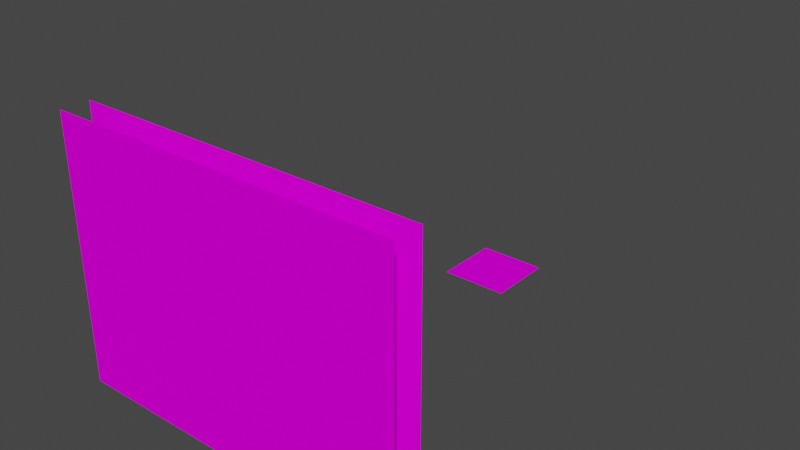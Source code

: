 # Source: level-6.blend  (saved by Blender 3.6.11; exported with 4.5.12 LTS)
import bpy
from mathutils import Matrix  # noqa: F401  (used for matrix-valued properties, if any)

bpy.ops.wm.read_factory_settings(use_empty=True)
scene = bpy.context.scene
scene.name = 'Scene'

# ---- collections
col_collection = bpy.data.collections.new('Collection'); scene.collection.children.link(col_collection)

# ---- images (referenced by path relative to the original .blend; pixels are not part of the script)
import os
ASSET_DIR = os.environ.get("B2B_ASSET_DIR", "")  # directory of the original .blend (textures are referenced by path, not embedded)
HERE = os.path.dirname(os.path.abspath(__file__))  # packed textures are extracted next to this script under _unpacked/

def load_image(name, relpath, width, height, colorspace="sRGB"):
    """Load a texture the original file referenced (path relative to the .blend, or extracted next to this script)."""
    p = next((c for c in (os.path.join(HERE, relpath), os.path.join(ASSET_DIR, relpath)) if relpath and os.path.exists(c)), "")
    if p:
        img = bpy.data.images.load(p, check_existing=True)
        img.name = name
    else:  # same state as the original file: an image datablock whose file is absent (Cycles renders it pink)
        img = bpy.data.images.new(name, width, height)
        img.source = "FILE"
        img.filepath = "//" + (relpath or name)
    img.colorspace_settings.name = colorspace
    return img
img_grass_png = load_image('grass.png', 'grass.png', 1024, 1024, 'sRGB')
img_dirt_wall_png = load_image('dirt-wall.png', 'dirt-wall.png', 1024, 1024, 'sRGB')
img_background_forest_1_png_001 = load_image('background-forest-1.png.001', 'background-forest-1.png', 1024, 1024, 'sRGB')
img_background_forest_2_png_001 = load_image('background-forest-2.png.001', 'background-forest-2.png', 1024, 1024, 'sRGB')
img_background_blackberry_bushes_png = load_image('background-blackberry-bushes.png', 'background-blackberry-bushes.png', 1024, 1024, 'sRGB')

# ---- materials (node trees are filled in below, after node groups)
mat_terrain = bpy.data.materials.new('terrain')
mat_terrain.alpha_threshold = 0.0
mat_terrain.use_backface_culling = True
mat_terrain.roughness = 0.5
mat_terrain.line_color = (0.0, 0.0, 0.0, 1.0)
mat_dirt_wall = bpy.data.materials.new('dirt wall')
mat_dirt_wall.alpha_threshold = 0.0
mat_dirt_wall.use_backface_culling = True
mat_dirt_wall.roughness = 0.5
mat_dirt_wall.line_color = (0.0, 0.0, 0.0, 1.0)
mat_tree_wall = bpy.data.materials.new('tree wall')
mat_tree_wall_solid = bpy.data.materials.new('tree wall solid')
mat_blackberry_wall = bpy.data.materials.new('blackberry wall')

# ---- material node trees
mat_terrain.use_nodes = True; mat_terrain.node_tree.nodes.clear()
_N = mat_terrain.node_tree.nodes; _L = mat_terrain.node_tree.links
n0 = _N.new('ShaderNodeOutputMaterial'); n0.name = 'Material Output'; n0.location = (300, 300)
n1 = _N.new('ShaderNodeBsdfPrincipled'); n1.name = 'Principled BSDF'; n1.location = (10, 300)
n1.distribution = 'GGX'
n1.subsurface_method = 'RANDOM_WALK_SKIN'
n1.inputs[3].default_value = 1.45
n1.inputs[13].default_value = 0.0
n1.inputs[27].default_value = (0.0, 0.0, 0.0, 1.0)
n1.inputs[28].default_value = 1.0
n2 = _N.new('ShaderNodeTexImage'); n2.name = 'Image Texture'; n2.location = (-280, 280)
n2.image = img_grass_png
_L.new(n1.outputs[0], n0.inputs[0])
_L.new(n2.outputs[0], n1.inputs[0])
n0.is_active_output = True
mat_dirt_wall.use_nodes = True; mat_dirt_wall.node_tree.nodes.clear()
_N = mat_dirt_wall.node_tree.nodes; _L = mat_dirt_wall.node_tree.links
n0 = _N.new('ShaderNodeOutputMaterial'); n0.name = 'Material Output'; n0.location = (300, 300)
n1 = _N.new('ShaderNodeBsdfPrincipled'); n1.name = 'Principled BSDF'; n1.location = (10, 300)
n1.distribution = 'GGX'
n1.subsurface_method = 'RANDOM_WALK_SKIN'
n1.inputs[3].default_value = 1.45
n1.inputs[13].default_value = 0.0
n1.inputs[27].default_value = (0.0, 0.0, 0.0, 1.0)
n1.inputs[28].default_value = 1.0
n2 = _N.new('ShaderNodeTexImage'); n2.name = 'Image Texture'; n2.location = (-280, 280)
n2.image = img_dirt_wall_png
_L.new(n1.outputs[0], n0.inputs[0])
_L.new(n2.outputs[0], n1.inputs[0])
n0.is_active_output = True
mat_tree_wall.use_nodes = True; mat_tree_wall.node_tree.nodes.clear()
_N = mat_tree_wall.node_tree.nodes; _L = mat_tree_wall.node_tree.links
n0 = _N.new('ShaderNodeBsdfPrincipled'); n0.name = 'Principled BSDF'; n0.location = (10, 300)
n0.distribution = 'GGX'
n0.subsurface_method = 'RANDOM_WALK_SKIN'
n0.inputs[2].default_value = 1.0
n0.inputs[3].default_value = 1.45
n0.inputs[13].default_value = 0.0
n0.inputs[27].default_value = (0.0, 0.0, 0.0, 1.0)
n0.inputs[28].default_value = 1.0
n1 = _N.new('ShaderNodeOutputMaterial'); n1.name = 'Material Output'; n1.location = (300, 300)
n2 = _N.new('ShaderNodeTexImage'); n2.name = 'Image Texture'; n2.location = (-280, 280)
n2.image = img_background_forest_1_png_001
n3 = _N.new('ShaderNodeTexImage'); n3.name = 'Image Texture.001'; n3.location = (-280, -120)
n3.image = img_background_forest_1_png_001
_L.new(n0.outputs[0], n1.inputs[0])
_L.new(n2.outputs[0], n0.inputs[0])
_L.new(n3.outputs[1], n0.inputs[4])
n1.is_active_output = True
mat_tree_wall_solid.use_nodes = True; mat_tree_wall_solid.node_tree.nodes.clear()
_N = mat_tree_wall_solid.node_tree.nodes; _L = mat_tree_wall_solid.node_tree.links
n0 = _N.new('ShaderNodeBsdfPrincipled'); n0.name = 'Principled BSDF'; n0.location = (10, 300)
n0.distribution = 'GGX'
n0.subsurface_method = 'RANDOM_WALK_SKIN'
n0.inputs[2].default_value = 1.0
n0.inputs[3].default_value = 1.45
n0.inputs[13].default_value = 0.0
n0.inputs[27].default_value = (0.0, 0.0, 0.0, 1.0)
n0.inputs[28].default_value = 1.0
n1 = _N.new('ShaderNodeOutputMaterial'); n1.name = 'Material Output'; n1.location = (300, 300)
n2 = _N.new('ShaderNodeTexImage'); n2.name = 'Image Texture'; n2.location = (-280, 280)
n2.image = img_background_forest_2_png_001
n3 = _N.new('ShaderNodeTexImage'); n3.name = 'Image Texture.001'; n3.location = (-280, -120)
n3.image = img_background_forest_2_png_001
_L.new(n0.outputs[0], n1.inputs[0])
_L.new(n2.outputs[0], n0.inputs[0])
_L.new(n3.outputs[1], n0.inputs[4])
n1.is_active_output = True
mat_blackberry_wall.use_nodes = True; mat_blackberry_wall.node_tree.nodes.clear()
_N = mat_blackberry_wall.node_tree.nodes; _L = mat_blackberry_wall.node_tree.links
n0 = _N.new('ShaderNodeBsdfPrincipled'); n0.name = 'Principled BSDF'; n0.location = (10, 300)
n0.distribution = 'GGX'
n0.subsurface_method = 'RANDOM_WALK_SKIN'
n0.inputs[2].default_value = 1.0
n0.inputs[3].default_value = 1.45
n0.inputs[13].default_value = 0.0
n0.inputs[27].default_value = (0.0, 0.0, 0.0, 1.0)
n0.inputs[28].default_value = 1.0
n1 = _N.new('ShaderNodeOutputMaterial'); n1.name = 'Material Output'; n1.location = (300, 300)
n2 = _N.new('ShaderNodeTexImage'); n2.name = 'Image Texture'; n2.location = (-280, 280)
n2.image = img_background_blackberry_bushes_png
n3 = _N.new('ShaderNodeTexImage'); n3.name = 'Image Texture.001'; n3.location = (-280, -120)
n3.image = img_background_blackberry_bushes_png
_L.new(n0.outputs[0], n1.inputs[0])
_L.new(n2.outputs[0], n0.inputs[0])
_L.new(n3.outputs[1], n0.inputs[4])
n1.is_active_output = True

# ---- world
world_world = bpy.data.worlds.new('World'); scene.world = world_world
world_world.use_nodes = True; world_world.node_tree.nodes.clear()
_N = world_world.node_tree.nodes; _L = world_world.node_tree.links
n0 = _N.new('ShaderNodeOutputWorld'); n0.name = 'World Output'; n0.location = (300, 300)
n1 = _N.new('ShaderNodeBackground'); n1.name = 'Background'; n1.location = (10, 300)
n1.inputs[0].default_value = (0.05088, 0.05088, 0.05088, 1.0)
_L.new(n1.outputs[0], n0.inputs[0])
n0.is_active_output = True
world_world.color = (0.05088, 0.05088, 0.05088)
world_world.use_sun_shadow = False
world_world.sun_shadow_jitter_overblur = 0.0

# ---- meshes
me_level_6 = bpy.data.meshes.new('level-6')
me_level_6.from_pydata([(-3.5, -3.5, -6.912e-11), (3.5, -3.5, -6.912e-11), (-9.537e-07, -3.5, -6.912e-11), (0.0, 3.5, -6.912e-11), (-3.5, 3.5, -6.912e-11), (9.537e-07, 0.0, -6.912e-11), (3.5, 3.5, -6.912e-11), (3.5, 0.0, -6.912e-11), (-3.5, 0.0, -6.912e-11)], [], [(7, 6, 3, 5), (5, 3, 4, 8), (1, 7, 5, 2), (2, 5, 8, 0)])
me_level_6.polygons.foreach_set('use_smooth', [True] * 4)
_uv = me_level_6.uv_layers.new(name='UVMap')
_uv.uv.foreach_set('vector', [-13.86, -0.6494, -13.86, -0.111, -14.4, -0.111, -14.4, -0.6494, -14.4, -0.6494, -14.4, -0.111, -14.94, -0.111, -14.94, -0.6494, -13.86, -1.188, -13.86, -0.6494, -14.4, -0.6494, -14.4, -1.188, -14.4, -1.188, -14.4, -0.6494, -14.94, -0.6494, -14.94, -1.188])
_ca = me_level_6.color_attributes.new('Attribute', 'BYTE_COLOR', 'CORNER')
_ca.data.foreach_set('color', [1.0, 1.0, 1.0, 1.0, 1.0, 1.0, 1.0, 1.0, 1.0, 1.0, 1.0, 1.0, 1.0, 1.0, 1.0, 1.0, 1.0, 1.0, 1.0, 1.0, 1.0, 1.0, 1.0, 1.0, 1.0, 1.0, 1.0, 1.0, 1.0, 1.0, 1.0, 1.0, 1.0, 1.0, 1.0, 1.0, 1.0, 1.0, 1.0, 1.0, 1.0, 1.0, 1.0, 1.0, 1.0, 1.0, 1.0, 1.0, 1.0, 1.0, 1.0, 1.0, 1.0, 1.0, 1.0, 1.0, 1.0, 1.0, 1.0, 1.0, 1.0, 1.0, 1.0, 1.0])
me_level_6.materials.append(mat_terrain)
me_level_6.materials.append(mat_dirt_wall)
me_level_6.use_paint_bone_selection = False
me_level_6.use_paint_mask = True
me_level_6.update()
me_level_6_tree_wall = bpy.data.meshes.new('level-6-tree-wall')
me_level_6_tree_wall.from_pydata([(-15.32, -39.1, 9.537e-07), (-15.32, -39.1, 26.0), (-15.32, -36.3, 3.815e-06), (-15.32, -36.3, 26.0), (-15.32, -34.69, 1.907e-06), (-15.32, -34.69, 5.0), (19.28, -34.69, 5.0), (19.28, -34.69, 1.907e-06), (19.28, -36.3, 26.0), (19.28, -36.3, 3.815e-06), (19.28, -39.1, 26.0), (19.28, -39.1, 9.537e-07)], [], [(5, 6, 7, 4), (3, 8, 9, 2), (1, 10, 11, 0)])
me_level_6_tree_wall.polygons.foreach_set('use_smooth', [True] * 3)
me_level_6_tree_wall.polygons.foreach_set('material_index', [2, 0, 1])
_uv = me_level_6_tree_wall.uv_layers.new(name='UVMap')
_uv.uv.foreach_set('vector', [2.905, 0.9801, 1.183, 0.9801, 1.183, 0.01988, 2.905, 0.01988, -0.06899, 0.993, -0.9536, 0.993, -0.9536, 0.006976, -0.06899, 0.006976, 0.9895, 0.995, 0.1505, 0.995, 0.1505, 0.005037, 0.9895, 0.005036])
_ca = me_level_6_tree_wall.color_attributes.new('Attribute', 'BYTE_COLOR', 'CORNER')
_ca.data.foreach_set('color', [1.0, 1.0, 1.0, 1.0, 1.0, 1.0, 1.0, 1.0, 1.0, 1.0, 1.0, 1.0, 1.0, 1.0, 1.0, 1.0, 1.0, 1.0, 1.0, 1.0, 1.0, 1.0, 1.0, 1.0, 1.0, 1.0, 1.0, 1.0, 1.0, 1.0, 1.0, 1.0, 1.0, 1.0, 1.0, 1.0, 1.0, 1.0, 1.0, 1.0, 1.0, 1.0, 1.0, 1.0, 1.0, 1.0, 1.0, 1.0])
me_level_6_tree_wall.materials.append(mat_tree_wall)
me_level_6_tree_wall.materials.append(mat_tree_wall_solid)
me_level_6_tree_wall.materials.append(mat_blackberry_wall)
me_level_6_tree_wall.update()

# ---- objects
ob_level_6 = bpy.data.objects.new('level-6', me_level_6)
ob_level_6_tree_wall = bpy.data.objects.new('level-6-tree-wall', me_level_6_tree_wall)

# ---- transforms, parenting, visibility, modifiers, constraints
ob_level_6.location = (0.0, 0.0, 0.0)
_vg = ob_level_6.vertex_groups.new(name='Group')
_m = ob_level_6.modifiers.new('EdgeSplit', 'EDGE_SPLIT')
_m.use_edge_angle = False
ob_level_6_tree_wall.location = (0.0, 0.0, 0.0)

# ---- collection membership
col_collection.objects.link(ob_level_6)
col_collection.objects.link(ob_level_6_tree_wall)

# ---- scene / render settings (as saved in the file)
scene.frame_start = 1; scene.frame_end = 250; scene.frame_set(55)
scene.render.engine = 'CYCLES'
scene.render.fps = 30
scene.cycles.sampling_pattern = 'TABULATED_SOBOL'
scene.cycles.bake_type = 'DIFFUSE'
scene.view_settings.view_transform = 'Filmic'
bpy.context.view_layer.update()

# ---- added for rendering (the .blend has no active camera and no usable light): camera, sun
cam_auto = bpy.data.cameras.new('AutoCamera')
cam_auto.lens = 50.0
cam_auto.sensor_width = 36.0
cam_auto.clip_end = 1000.0
ob_auto_camera = bpy.data.objects.new('AutoCamera', cam_auto)
scene.collection.objects.link(ob_auto_camera)
ob_auto_camera.location = (58.1633, -85.218, 57.9463)
ob_auto_camera.rotation_euler = (1.09748, -7.21219e-08, 0.694738)
scene.camera = ob_auto_camera
light_auto_sun = bpy.data.lights.new('AutoSun', 'SUN')
light_auto_sun.energy = 3.0
light_auto_sun.angle = 0.0523599
ob_auto_sun = bpy.data.objects.new('AutoSun', light_auto_sun)
scene.collection.objects.link(ob_auto_sun)
ob_auto_sun.rotation_euler = (0.872665, 0.174533, 0.523599)
bpy.context.view_layer.update()
